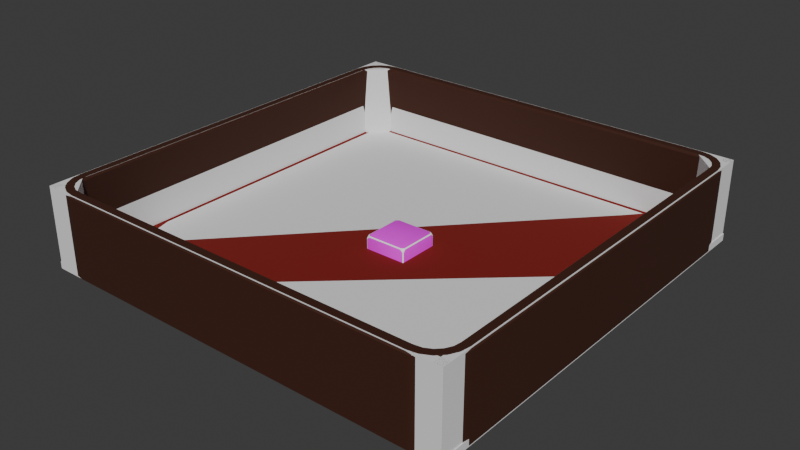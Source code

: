 # Source: Models.blend  (saved by Blender 5.0.118; exported with 4.5.12 LTS)
import bpy
from mathutils import Matrix  # noqa: F401  (used for matrix-valued properties, if any)

bpy.ops.wm.read_factory_settings(use_empty=True)
scene = bpy.context.scene
scene.name = 'Scene'

# ---- collections
col_collection = bpy.data.collections.new('Collection'); scene.collection.children.link(col_collection)

# ---- images (referenced by path relative to the original .blend; pixels are not part of the script)
import os
ASSET_DIR = os.environ.get("B2B_ASSET_DIR", "")  # directory of the original .blend (textures are referenced by path, not embedded)
HERE = os.path.dirname(os.path.abspath(__file__))  # packed textures are extracted next to this script under _unpacked/

def load_image(name, relpath, width, height, colorspace="sRGB"):
    """Load a texture the original file referenced (path relative to the .blend, or extracted next to this script)."""
    p = next((c for c in (os.path.join(HERE, relpath), os.path.join(ASSET_DIR, relpath)) if relpath and os.path.exists(c)), "")
    if p:
        img = bpy.data.images.load(p, check_existing=True)
        img.name = name
    else:  # same state as the original file: an image datablock whose file is absent (Cycles renders it pink)
        img = bpy.data.images.new(name, width, height)
        img.source = "FILE"
        img.filepath = "//" + (relpath or name)
    img.colorspace_settings.name = colorspace
    return img
img_dice_png = load_image('Dice.png', 'Dice.png', 1024, 1024, 'sRGB')

# ---- materials (node trees are filled in below, after node groups)
mat_material = bpy.data.materials.new('Material')
mat_material_001 = bpy.data.materials.new('Material.001')
mat_material_002 = bpy.data.materials.new('Material.002')
mat_material_003 = bpy.data.materials.new('Material.003')

# ---- material node trees
mat_material.use_nodes = True; mat_material.node_tree.nodes.clear()
_N = mat_material.node_tree.nodes; _L = mat_material.node_tree.links
n0 = _N.new('ShaderNodeBsdfPrincipled'); n0.name = 'Principled BSDF'; n0.location = (-200, 100)
n0.inputs[0].default_value = (1.0, 1.0, 1.0, 1.0)
n0.inputs[2].default_value = 1.0
n1 = _N.new('ShaderNodeOutputMaterial'); n1.name = 'Material Output'; n1.location = (200, 100)
_L.new(n0.outputs[0], n1.inputs[0])
n1.is_active_output = True
mat_material_001.use_nodes = True; mat_material_001.node_tree.nodes.clear()
_N = mat_material_001.node_tree.nodes; _L = mat_material_001.node_tree.links
n0 = _N.new('ShaderNodeBsdfPrincipled'); n0.name = 'Principled BSDF'; n0.location = (-200, 100)
n0.inputs[2].default_value = 1.0
n1 = _N.new('ShaderNodeOutputMaterial'); n1.name = 'Material Output'; n1.location = (200, 100)
n2 = _N.new('ShaderNodeTexImage'); n2.name = 'Image Texture'; n2.location = (-496, 168)
n2.image = img_dice_png
n3 = _N.new('ShaderNodeMapping'); n3.name = 'Mapping'; n3.location = (-676, 128)
n4 = _N.new('ShaderNodeTexCoord'); n4.name = 'Texture Coordinate'; n4.location = (-856, 128)
_L.new(n0.outputs[0], n1.inputs[0])
_L.new(n2.outputs[0], n0.inputs[0])
_L.new(n3.outputs[0], n2.inputs[0])
_L.new(n4.outputs[2], n3.inputs[0])
n1.is_active_output = True
mat_material_002.use_nodes = True; mat_material_002.node_tree.nodes.clear()
_N = mat_material_002.node_tree.nodes; _L = mat_material_002.node_tree.links
n0 = _N.new('ShaderNodeBsdfPrincipled'); n0.name = 'Principled BSDF'; n0.location = (-200, 100)
n0.inputs[0].default_value = (0.04245, 0.007781, 0.0, 1.0)
n0.inputs[2].default_value = 0.8229
n1 = _N.new('ShaderNodeOutputMaterial'); n1.name = 'Material Output'; n1.location = (200, 100)
_L.new(n0.outputs[0], n1.inputs[0])
n1.is_active_output = True
mat_material_003.use_nodes = True; mat_material_003.node_tree.nodes.clear()
_N = mat_material_003.node_tree.nodes; _L = mat_material_003.node_tree.links
n0 = _N.new('ShaderNodeBsdfPrincipled'); n0.name = 'Principled BSDF'; n0.location = (-200, 100)
n0.inputs[0].default_value = (0.2025, 0.004013, 0.000282, 1.0)
n0.inputs[2].default_value = 1.0
n1 = _N.new('ShaderNodeOutputMaterial'); n1.name = 'Material Output'; n1.location = (200, 100)
_L.new(n0.outputs[0], n1.inputs[0])
n1.is_active_output = True

# ---- world
world_world = bpy.data.worlds.new('World'); scene.world = world_world
world_world.use_nodes = True; world_world.node_tree.nodes.clear()
_N = world_world.node_tree.nodes; _L = world_world.node_tree.links
n0 = _N.new('ShaderNodeOutputWorld'); n0.name = 'World Output'; n0.location = (300, 300)
n1 = _N.new('ShaderNodeBackground'); n1.name = 'Background'; n1.location = (10, 300)
n1.inputs[0].default_value = (0.05088, 0.05088, 0.05088, 1.0)
_L.new(n1.outputs[0], n0.inputs[0])
n0.is_active_output = True
world_world.color = (0.05088, 0.05088, 0.05088)
world_world.sun_shadow_jitter_overblur = 0.0

# ---- meshes
me_cube = bpy.data.meshes.new('Cube')
me_cube.from_pydata([(-0.8465, -0.9568, -1.0), (-0.8465, -1.0, -0.9568), (-0.9351, -0.9647, -0.9647), (-0.8465, -0.9873, -0.9873), (-0.8744, -0.984, -0.984), (-0.8935, -0.9897, -0.9634), (-0.8935, -0.9634, -0.9897), (-0.9568, -1.0, -0.8465), (-1.0, -0.9568, -0.8465), (-0.9647, -0.9647, -0.9351), (-0.9873, -0.9873, -0.8465), (-0.984, -0.984, -0.8744), (-0.9897, -0.9634, -0.8935), (-0.9634, -0.9897, -0.8935), (-0.9568, -0.8465, -1.0), (-0.9647, -0.9351, -0.9647), (-1.0, -0.8465, -0.9568), (-0.9634, -0.8935, -0.9897), (-0.984, -0.8744, -0.984), (-0.9897, -0.8935, -0.9634), (-0.9873, -0.8465, -0.9873), (-0.8465, -1.0, 0.9568), (-0.8465, -0.9568, 1.0), (-0.9351, -0.9647, 0.9647), (-0.8465, -0.9873, 0.9873), (-0.8744, -0.984, 0.984), (-0.8935, -0.9634, 0.9897), (-0.8935, -0.9897, 0.9634), (-0.9568, -0.8465, 1.0), (-1.0, -0.8465, 0.9568), (-0.9647, -0.9351, 0.9647), (-0.9873, -0.8465, 0.9873), (-0.984, -0.8744, 0.984), (-0.9897, -0.8935, 0.9634), (-0.9634, -0.8935, 0.9897), (-0.9568, -1.0, 0.8465), (-0.9647, -0.9647, 0.9351), (-1.0, -0.9568, 0.8465), (-0.9634, -0.9897, 0.8935), (-0.984, -0.984, 0.8744), (-0.9897, -0.9634, 0.8935), (-0.9873, -0.9873, 0.8465), (-0.9568, 0.8465, -1.0), (-1.0, 0.8465, -0.9568), (-0.9647, 0.9351, -0.9647), (-0.9873, 0.8465, -0.9873), (-0.984, 0.8744, -0.984), (-0.9897, 0.8935, -0.9634), (-0.9634, 0.8935, -0.9897), (-1.0, 0.9568, -0.8465), (-0.9568, 1.0, -0.8465), (-0.9647, 0.9647, -0.9351), (-0.9873, 0.9873, -0.8465), (-0.984, 0.984, -0.8744), (-0.9634, 0.9897, -0.8935), (-0.9897, 0.9634, -0.8935), (-0.8465, 0.9568, -1.0), (-0.9351, 0.9647, -0.9647), (-0.8465, 1.0, -0.9568), (-0.8935, 0.9634, -0.9897), (-0.8744, 0.984, -0.984), (-0.8935, 0.9897, -0.9634), (-0.8465, 0.9873, -0.9873), (-0.8465, 0.9568, 1.0), (-0.8465, 1.0, 0.9568), (-0.9351, 0.9647, 0.9647), (-0.8465, 0.9873, 0.9873), (-0.8744, 0.984, 0.984), (-0.8935, 0.9897, 0.9634), (-0.8935, 0.9634, 0.9897), (-0.9568, 1.0, 0.8465), (-1.0, 0.9568, 0.8465), (-0.9647, 0.9647, 0.9351), (-0.9873, 0.9873, 0.8465), (-0.984, 0.984, 0.8744), (-0.9897, 0.9634, 0.8935), (-0.9634, 0.9897, 0.8935), (-0.9568, 0.8465, 1.0), (-0.9647, 0.9351, 0.9647), (-1.0, 0.8465, 0.9568), (-0.9634, 0.8935, 0.9897), (-0.984, 0.8744, 0.984), (-0.9897, 0.8935, 0.9634), (-0.9873, 0.8465, 0.9873), (0.9568, -0.8465, -1.0), (1.0, -0.8465, -0.9568), (0.9647, -0.9351, -0.9647), (0.9873, -0.8465, -0.9873), (0.984, -0.8744, -0.984), (0.9897, -0.8935, -0.9634), (0.9634, -0.8935, -0.9897), (1.0, -0.9568, -0.8465), (0.9568, -1.0, -0.8465), (0.9647, -0.9647, -0.9351), (0.9873, -0.9873, -0.8465), (0.984, -0.984, -0.8744), (0.9634, -0.9897, -0.8935), (0.9897, -0.9634, -0.8935), (0.8465, -0.9568, -1.0), (0.9351, -0.9647, -0.9647), (0.8465, -1.0, -0.9568), (0.8935, -0.9634, -0.9897), (0.8744, -0.984, -0.984), (0.8935, -0.9897, -0.9634), (0.8465, -0.9873, -0.9873), (0.8465, -0.9568, 1.0), (0.8465, -1.0, 0.9568), (0.9351, -0.9647, 0.9647), (0.8465, -0.9873, 0.9873), (0.8744, -0.984, 0.984), (0.8935, -0.9897, 0.9634), (0.8935, -0.9634, 0.9897), (0.9568, -1.0, 0.8465), (1.0, -0.9568, 0.8465), (0.9647, -0.9647, 0.9351), (0.9873, -0.9873, 0.8465), (0.984, -0.984, 0.8744), (0.9897, -0.9634, 0.8935), (0.9634, -0.9897, 0.8935), (0.9568, -0.8465, 1.0), (0.9647, -0.9351, 0.9647), (1.0, -0.8465, 0.9568), (0.9634, -0.8935, 0.9897), (0.984, -0.8744, 0.984), (0.9897, -0.8935, 0.9634), (0.9873, -0.8465, 0.9873), (0.8465, 0.9568, -1.0), (0.8465, 1.0, -0.9568), (0.9351, 0.9647, -0.9647), (0.8465, 0.9873, -0.9873), (0.8744, 0.984, -0.984), (0.8935, 0.9897, -0.9634), (0.8935, 0.9634, -0.9897), (0.9568, 1.0, -0.8465), (1.0, 0.9568, -0.8465), (0.9647, 0.9647, -0.9351), (0.9873, 0.9873, -0.8465), (0.984, 0.984, -0.8744), (0.9897, 0.9634, -0.8935), (0.9634, 0.9897, -0.8935), (0.9568, 0.8465, -1.0), (0.9647, 0.9351, -0.9647), (1.0, 0.8465, -0.9568), (0.9634, 0.8935, -0.9897), (0.984, 0.8744, -0.984), (0.9897, 0.8935, -0.9634), (0.9873, 0.8465, -0.9873), (0.9568, 0.8465, 1.0), (1.0, 0.8465, 0.9568), (0.9647, 0.9351, 0.9647), (0.9873, 0.8465, 0.9873), (0.984, 0.8744, 0.984), (0.9897, 0.8935, 0.9634), (0.9634, 0.8935, 0.9897), (1.0, 0.9568, 0.8465), (0.9568, 1.0, 0.8465), (0.9647, 0.9647, 0.9351), (0.9873, 0.9873, 0.8465), (0.984, 0.984, 0.8744), (0.9634, 0.9897, 0.8935), (0.9897, 0.9634, 0.8935), (0.8465, 0.9568, 1.0), (0.9351, 0.9647, 0.9647), (0.8465, 1.0, 0.9568), (0.8935, 0.9634, 0.9897), (0.8744, 0.984, 0.984), (0.8935, 0.9897, 0.9634), (0.8465, 0.9873, 0.9873)], [], [(0, 3, 4, 6), (1, 5, 4, 3), (2, 6, 4, 5), (7, 10, 11, 13), (8, 12, 11, 10), (9, 13, 11, 12), (14, 17, 18, 20), (15, 19, 18, 17), (16, 20, 18, 19), (21, 24, 25, 27), (22, 26, 25, 24), (23, 27, 25, 26), (28, 31, 32, 34), (29, 33, 32, 31), (30, 34, 32, 33), (35, 38, 39, 41), (36, 40, 39, 38), (37, 41, 39, 40), (42, 45, 46, 48), (43, 47, 46, 45), (44, 48, 46, 47), (49, 52, 53, 55), (50, 54, 53, 52), (51, 55, 53, 54), (56, 59, 60, 62), (57, 61, 60, 59), (58, 62, 60, 61), (63, 66, 67, 69), (64, 68, 67, 66), (65, 69, 67, 68), (70, 73, 74, 76), (71, 75, 74, 73), (72, 76, 74, 75), (77, 80, 81, 83), (78, 82, 81, 80), (79, 83, 81, 82), (84, 87, 88, 90), (85, 89, 88, 87), (86, 90, 88, 89), (91, 94, 95, 97), (92, 96, 95, 94), (93, 97, 95, 96), (98, 101, 102, 104), (99, 103, 102, 101), (100, 104, 102, 103), (105, 108, 109, 111), (106, 110, 109, 108), (107, 111, 109, 110), (112, 115, 116, 118), (113, 117, 116, 115), (114, 118, 116, 117), (119, 122, 123, 125), (120, 124, 123, 122), (121, 125, 123, 124), (126, 129, 130, 132), (127, 131, 130, 129), (128, 132, 130, 131), (133, 136, 137, 139), (134, 138, 137, 136), (135, 139, 137, 138), (140, 143, 144, 146), (141, 145, 144, 143), (142, 146, 144, 145), (147, 150, 151, 153), (148, 152, 151, 150), (149, 153, 151, 152), (154, 157, 158, 160), (155, 159, 158, 157), (156, 160, 158, 159), (161, 164, 165, 167), (162, 166, 165, 164), (163, 167, 165, 166), (14, 0, 6, 17), (17, 6, 2, 15), (1, 7, 13, 5), (5, 13, 9, 2), (8, 16, 19, 12), (12, 19, 15, 9), (35, 21, 27, 38), (38, 27, 23, 36), (22, 28, 34, 26), (26, 34, 30, 23), (29, 37, 40, 33), (33, 40, 36, 30), (56, 42, 48, 59), (59, 48, 44, 57), (43, 49, 55, 47), (47, 55, 51, 44), (50, 58, 61, 54), (54, 61, 57, 51), (77, 63, 69, 80), (80, 69, 65, 78), (64, 70, 76, 68), (68, 76, 72, 65), (71, 79, 82, 75), (75, 82, 78, 72), (98, 84, 90, 101), (101, 90, 86, 99), (85, 91, 97, 89), (89, 97, 93, 86), (92, 100, 103, 96), (96, 103, 99, 93), (119, 105, 111, 122), (122, 111, 107, 120), (106, 112, 118, 110), (110, 118, 114, 107), (113, 121, 124, 117), (117, 124, 120, 114), (140, 126, 132, 143), (143, 132, 128, 141), (127, 133, 139, 131), (131, 139, 135, 128), (134, 142, 145, 138), (138, 145, 141, 135), (161, 147, 153, 164), (164, 153, 149, 162), (148, 154, 160, 152), (152, 160, 156, 149), (155, 163, 166, 159), (159, 166, 162, 156), (16, 43, 45, 20), (20, 45, 42, 14), (58, 127, 129, 62), (62, 129, 126, 56), (142, 85, 87, 146), (146, 87, 84, 140), (100, 1, 3, 104), (104, 3, 0, 98), (7, 35, 41, 10), (10, 41, 37, 8), (28, 77, 83, 31), (31, 83, 79, 29), (70, 50, 52, 73), (73, 52, 49, 71), (91, 113, 115, 94), (94, 115, 112, 92), (105, 22, 24, 108), (108, 24, 21, 106), (121, 148, 150, 125), (125, 150, 147, 119), (163, 64, 66, 167), (167, 66, 63, 161), (154, 134, 136, 157), (157, 136, 133, 155), (42, 56, 126, 140, 84, 98, 0, 14), (2, 9, 15), (100, 92, 112, 106, 21, 35, 7, 1), (16, 8, 37, 29, 79, 71, 49, 43), (23, 30, 36), (147, 161, 63, 77, 28, 22, 105, 119), (44, 51, 57), (58, 50, 70, 64, 163, 155, 133, 127), (65, 72, 78), (86, 93, 99), (142, 134, 154, 148, 121, 113, 91, 85), (107, 114, 120), (128, 135, 141), (149, 156, 162)])
me_cube.polygons.foreach_set('use_smooth', [True] * 158)
me_cube.polygons.foreach_set('material_index', [0, 0, 0, 0, 0, 0, 0, 0, 0, 0, 0, 0, 0, 0, 0, 0, 0, 0, 0, 0, 0, 0, 0, 0, 0, 0, 0, 0, 0, 0, 0, 0, 0, 0, 0, 0, 0, 0, 0, 0, 0, 0, 0, 0, 0, 0, 0, 0, 0, 0, 0, 0, 0, 0, 0, 0, 0, 0, 0, 0, 0, 0, 0, 0, 0, 0, 0, 0, 0, 0, 0, 0, 0, 0, 0, 0, 0, 0, 0, 0, 0, 0, 0, 0, 0, 0, 0, 0, 0, 0, 0, 0, 0, 0, 0, 0, 0, 0, 0, 0, 0, 0, 0, 0, 0, 0, 0, 0, 0, 0, 0, 0, 0, 0, 0, 0, 0, 0, 0, 0, 0, 0, 0, 0, 0, 0, 0, 0, 0, 0, 0, 0, 0, 0, 0, 0, 0, 0, 0, 0, 0, 0, 0, 0, 1, 0, 1, 1, 0, 1, 0, 1, 0, 0, 1, 0, 0, 0])
_uv = me_cube.uv_layers.new(name='UVMap')
_uv.uv.foreach_set('vector', [0.2624, 0.2823, 0.2624, 0.2823, 0.2624, 0.2823, 0.2624, 0.2823, 0.2624, 0.2823, 0.2624, 0.2823, 0.2624, 0.2823, 0.2624, 0.2823, 0.2624, 0.2823, 0.2624, 0.2823, 0.2624, 0.2823, 0.2624, 0.2823, 0.2624, 0.2823, 0.2624, 0.2823, 0.2624, 0.2823, 0.2624, 0.2823, 0.2624, 0.2823, 0.2624, 0.2823, 0.2624, 0.2823, 0.2624, 0.2823, 0.2624, 0.2823, 0.2624, 0.2823, 0.2624, 0.2823, 0.2624, 0.2823, 0.2624, 0.2823, 0.2624, 0.2823, 0.2624, 0.2823, 0.2624, 0.2823, 0.2624, 0.2823, 0.2624, 0.2823, 0.2624, 0.2823, 0.2624, 0.2823, 0.2624, 0.2823, 0.2624, 0.2823, 0.2624, 0.2823, 0.2624, 0.2823, 0.2624, 0.2823, 0.2624, 0.2823, 0.2624, 0.2823, 0.2624, 0.2823, 0.2624, 0.2823, 0.2624, 0.2823, 0.2624, 0.2823, 0.2624, 0.2823, 0.2624, 0.2823, 0.2624, 0.2823, 0.2624, 0.2823, 0.2624, 0.2823, 0.2624, 0.2823, 0.2624, 0.2823, 0.2624, 0.2823, 0.2624, 0.2823, 0.2624, 0.2823, 0.2624, 0.2823, 0.2624, 0.2823, 0.2624, 0.2823, 0.2624, 0.2823, 0.2624, 0.2823, 0.2624, 0.2823, 0.2624, 0.2823, 0.2624, 0.2823, 0.2624, 0.2823, 0.2624, 0.2823, 0.2624, 0.2823, 0.2624, 0.2823, 0.2624, 0.2823, 0.2624, 0.2823, 0.2624, 0.2823, 0.2624, 0.2823, 0.2624, 0.2823, 0.2624, 0.2823, 0.2624, 0.2823, 0.2624, 0.2823, 0.2624, 0.2823, 0.2624, 0.2823, 0.2624, 0.2823, 0.2624, 0.2823, 0.2624, 0.2823, 0.2624, 0.2823, 0.2624, 0.2823, 0.2624, 0.2823, 0.2624, 0.2823, 0.2624, 0.2823, 0.2624, 0.2823, 0.2624, 0.2823, 0.2624, 0.2823, 0.2624, 0.2823, 0.2624, 0.2823, 0.2624, 0.2823, 0.2624, 0.2823, 0.2624, 0.2823, 0.2624, 0.2823, 0.2624, 0.2823, 0.2624, 0.2823, 0.2624, 0.2823, 0.2624, 0.2823, 0.2624, 0.2823, 0.2624, 0.2823, 0.2624, 0.2823, 0.2624, 0.2823, 0.2624, 0.2823, 0.2624, 0.2823, 0.2624, 0.2823, 0.2624, 0.2823, 0.2624, 0.2823, 0.2624, 0.2823, 0.2624, 0.2823, 0.2624, 0.2823, 0.2624, 0.2823, 0.2624, 0.2823, 0.2624, 0.2823, 0.2624, 0.2823, 0.2624, 0.2823, 0.2624, 0.2823, 0.2624, 0.2823, 0.2624, 0.2823, 0.2624, 0.2823, 0.2624, 0.2823, 0.2624, 0.2823, 0.2624, 0.2823, 0.2624, 0.2823, 0.2624, 0.2823, 0.2624, 0.2823, 0.2624, 0.2823, 0.2624, 0.2823, 0.2624, 0.2823, 0.2624, 0.2823, 0.2624, 0.2823, 0.2624, 0.2823, 0.2624, 0.2823, 0.2624, 0.2823, 0.2624, 0.2823, 0.2624, 0.2823, 0.2624, 0.2823, 0.2624, 0.2823, 0.2624, 0.2823, 0.2624, 0.2823, 0.2624, 0.2823, 0.2624, 0.2823, 0.2624, 0.2823, 0.2624, 0.2823, 0.2624, 0.2823, 0.2624, 0.2823, 0.2624, 0.2823, 0.2624, 0.2823, 0.2624, 0.2823, 0.2624, 0.2823, 0.2624, 0.2823, 0.2624, 0.2823, 0.2624, 0.2823, 0.2624, 0.2823, 0.2624, 0.2823, 0.2624, 0.2823, 0.2624, 0.2823, 0.2624, 0.2823, 0.2624, 0.2823, 0.2624, 0.2823, 0.2624, 0.2823, 0.2624, 0.2823, 0.2624, 0.2823, 0.2624, 0.2823, 0.2624, 0.2823, 0.2624, 0.2823, 0.2624, 0.2823, 0.2624, 0.2823, 0.2624, 0.2823, 0.2624, 0.2823, 0.2624, 0.2823, 0.2624, 0.2823, 0.2624, 0.2823, 0.2624, 0.2823, 0.2624, 0.2823, 0.2624, 0.2823, 0.2624, 0.2823, 0.2624, 0.2823, 0.2624, 0.2823, 0.2624, 0.2823, 0.2624, 0.2823, 0.2624, 0.2823, 0.2624, 0.2823, 0.2624, 0.2823, 0.2624, 0.2823, 0.2624, 0.2823, 0.2624, 0.2823, 0.2624, 0.2823, 0.2624, 0.2823, 0.2624, 0.2823, 0.2624, 0.2823, 0.2624, 0.2823, 0.2624, 0.2823, 0.2624, 0.2823, 0.2624, 0.2823, 0.2624, 0.2823, 0.2624, 0.2823, 0.2624, 0.2823, 0.2624, 0.2823, 0.2624, 0.2823, 0.2624, 0.2823, 0.2624, 0.2823, 0.2624, 0.2823, 0.2624, 0.2823, 0.2624, 0.2823, 0.2624, 0.2823, 0.2624, 0.2823, 0.2624, 0.2823, 0.2624, 0.2823, 0.2624, 0.2823, 0.2624, 0.2823, 0.2624, 0.2823, 0.2624, 0.2823, 0.2624, 0.2823, 0.2624, 0.2823, 0.2624, 0.2823, 0.2624, 0.2823, 0.2624, 0.2823, 0.2624, 0.2823, 0.2624, 0.2823, 0.2624, 0.2823, 0.2624, 0.2823, 0.2624, 0.2823, 0.2624, 0.2823, 0.2624, 0.2823, 0.2624, 0.2823, 0.2624, 0.2823, 0.2624, 0.2823, 0.2624, 0.2823, 0.2624, 0.2823, 0.2624, 0.2823, 0.2624, 0.2823, 0.2624, 0.2823, 0.2624, 0.2823, 0.2624, 0.2823, 0.2624, 0.2823, 0.2624, 0.2823, 0.2624, 0.2823, 0.2624, 0.2823, 0.2624, 0.2823, 0.2624, 0.2823, 0.2624, 0.2823, 0.2624, 0.2823, 0.2624, 0.2823, 0.2624, 0.2823, 0.2624, 0.2823, 0.2624, 0.2823, 0.2624, 0.2823, 0.2624, 0.2823, 0.2624, 0.2823, 0.2624, 0.2823, 0.2624, 0.2823, 0.2624, 0.2823, 0.2624, 0.2823, 0.2624, 0.2823, 0.2624, 0.2823, 0.2624, 0.2823, 0.2624, 0.2823, 0.2624, 0.2823, 0.2624, 0.2823, 0.2624, 0.2823, 0.2624, 0.2823, 0.2624, 0.2823, 0.2624, 0.2823, 0.2624, 0.2823, 0.2624, 0.2823, 0.2624, 0.2823, 0.2624, 0.2823, 0.2624, 0.2823, 0.2624, 0.2823, 0.2624, 0.2823, 0.2624, 0.2823, 0.2624, 0.2823, 0.2624, 0.2823, 0.2624, 0.2823, 0.2624, 0.2823, 0.2624, 0.2823, 0.2624, 0.2823, 0.2624, 0.2823, 0.2624, 0.2823, 0.2624, 0.2823, 0.2624, 0.2823, 0.2624, 0.2823, 0.2624, 0.2823, 0.2624, 0.2823, 0.2624, 0.2823, 0.2624, 0.2823, 0.2624, 0.2823, 0.2624, 0.2823, 0.2624, 0.2823, 0.2624, 0.2823, 0.2624, 0.2823, 0.2624, 0.2823, 0.2624, 0.2823, 0.2624, 0.2823, 0.2624, 0.2823, 0.2624, 0.2823, 0.2624, 0.2823, 0.2624, 0.2823, 0.2624, 0.2823, 0.2624, 0.2823, 0.2624, 0.2823, 0.2624, 0.2823, 0.2624, 0.2823, 0.2624, 0.2823, 0.2624, 0.2823, 0.2624, 0.2823, 0.2624, 0.2823, 0.2624, 0.2823, 0.2624, 0.2823, 0.2624, 0.2823, 0.2624, 0.2823, 0.2624, 0.2823, 0.2624, 0.2823, 0.2624, 0.2823, 0.2624, 0.2823, 0.2624, 0.2823, 0.2624, 0.2823, 0.2624, 0.2823, 0.2624, 0.2823, 0.2624, 0.2823, 0.2624, 0.2823, 0.2624, 0.2823, 0.2624, 0.2823, 0.2624, 0.2823, 0.2624, 0.2823, 0.2624, 0.2823, 0.2624, 0.2823, 0.2624, 0.2823, 0.2624, 0.2823, 0.2624, 0.2823, 0.2624, 0.2823, 0.2624, 0.2823, 0.2624, 0.2823, 0.2624, 0.2823, 0.2624, 0.2823, 0.2624, 0.2823, 0.2624, 0.2823, 0.2624, 0.2823, 0.2624, 0.2823, 0.2624, 0.2823, 0.2624, 0.2823, 0.2624, 0.2823, 0.2624, 0.2823, 0.2624, 0.2823, 0.2624, 0.2823, 0.2624, 0.2823, 0.2624, 0.2823, 0.2624, 0.2823, 0.2624, 0.2823, 0.2624, 0.2823, 0.2624, 0.2823, 0.2624, 0.2823, 0.2624, 0.2823, 0.2624, 0.2823, 0.2624, 0.2823, 0.2624, 0.2823, 0.2624, 0.2823, 0.2624, 0.2823, 0.2624, 0.2823, 0.2624, 0.2823, 0.2624, 0.2823, 0.2624, 0.2823, 0.2624, 0.2823, 0.2624, 0.2823, 0.2624, 0.2823, 0.2624, 0.2823, 0.2624, 0.2823, 0.2624, 0.2823, 0.2624, 0.2823, 0.2624, 0.2823, 0.2624, 0.2823, 0.2624, 0.2823, 0.2624, 0.2823, 0.2624, 0.2823, 0.2624, 0.2823, 0.2624, 0.2823, 0.2624, 0.2823, 0.2624, 0.2823, 0.2624, 0.2823, 0.2624, 0.2823, 0.2624, 0.2823, 0.2624, 0.2823, 0.2624, 0.2823, 0.2624, 0.2823, 0.2624, 0.2823, 0.2624, 0.2823, 0.2624, 0.2823, 0.2624, 0.2823, 0.2624, 0.2823, 0.2624, 0.2823, 0.2624, 0.2823, 0.2624, 0.2823, 0.2624, 0.2823, 0.2624, 0.2823, 0.2624, 0.2823, 0.2624, 0.2823, 0.2624, 0.2823, 0.2624, 0.2823, 0.2624, 0.2823, 0.2624, 0.2823, 0.2624, 0.2823, 0.2624, 0.2823, 0.2624, 0.2823, 0.2624, 0.2823, 0.2624, 0.2823, 0.2624, 0.2823, 0.2624, 0.2823, 0.2624, 0.2823, 0.2624, 0.2823, 0.2624, 0.2823, 0.2624, 0.2823, 0.2624, 0.2823, 0.2624, 0.2823, 0.2624, 0.2823, 0.2624, 0.2823, 0.2624, 0.2823, 0.2624, 0.2823, 0.2624, 0.2823, 0.2624, 0.2823, 0.2624, 0.2823, 0.2624, 0.2823, 0.2624, 0.2823, 0.2624, 0.2823, 0.2624, 0.2823, 0.2624, 0.2823, 0.2624, 0.2823, 0.2624, 0.2823, 0.2624, 0.2823, 0.2624, 0.2823, 0.2624, 0.2823, 0.2624, 0.2823, 0.2624, 0.2823, 0.2624, 0.2823, 0.2624, 0.2823, 0.2624, 0.2823, 0.2624, 0.2823, 0.2624, 0.2823, 0.2624, 0.2823, 0.2624, 0.2823, 0.2624, 0.2823, 0.2624, 0.2823, 0.2624, 0.2823, 0.2624, 0.2823, 0.2624, 0.2823, 0.2624, 0.2823, 0.2624, 0.2823, 0.2624, 0.2823, 0.2624, 0.2823, 0.2624, 0.2823, 0.2624, 0.2823, 0.2624, 0.2823, 0.2624, 0.2823, 0.2624, 0.2823, 0.2624, 0.2823, 0.2624, 0.2823, 0.2624, 0.2823, 0.2624, 0.2823, 0.2624, 0.2823, 0.2624, 0.2823, 0.2624, 0.2823, 0.2624, 0.2823, 0.2624, 0.2823, 0.2624, 0.2823, 0.2624, 0.2823, 0.2624, 0.2823, 0.2624, 0.2823, 0.2624, 0.2823, 0.2624, 0.2823, 0.2624, 0.2823, 0.2624, 0.2823, 0.2624, 0.2823, 0.2624, 0.2823, 0.2624, 0.2823, 0.2624, 0.2823, 0.2624, 0.2823, 0.2624, 0.2823, 0.2624, 0.2823, 0.2624, 0.2823, 0.2624, 0.2823, 0.2624, 0.2823, 0.2624, 0.2823, 0.2624, 0.2823, 0.2624, 0.2823, 0.2624, 0.2823, 0.2624, 0.2823, 0.2624, 0.2823, 0.2624, 0.2823, 0.2624, 0.2823, 0.2624, 0.2823, 0.2624, 0.2823, 0.2624, 0.2823, 0.2624, 0.2823, 0.2624, 0.2823, 0.2624, 0.2823, 0.2624, 0.2823, 0.2624, 0.2823, 0.2624, 0.2823, 0.2624, 0.2823, 0.2624, 0.2823, 0.2624, 0.2823, 0.2624, 0.2823, 0.2624, 0.2823, 0.2624, 0.2823, 0.2624, 0.2823, 0.2624, 0.2823, 0.2624, 0.2823, 0.2624, 0.2823, 0.2624, 0.2823, 0.2624, 0.2823, 0.2624, 0.2823, 0.2624, 0.2823, 0.2624, 0.2823, 0.2624, 0.2823, 0.2624, 0.2823, 0.2624, 0.2823, 0.2624, 0.2823, 0.2624, 0.2823, 0.2624, 0.2823, 0.2624, 0.2823, 0.2624, 0.2823, 0.2624, 0.2823, 0.2624, 0.2823, 0.2624, 0.2823, 0.2624, 0.2823, 0.2624, 0.2823, 0.2624, 0.2823, 0.2624, 0.2823, 0.2624, 0.2823, 0.2624, 0.2823, 0.2624, 0.2823, 0.2624, 0.2823, 0.2624, 0.2823, 0.2624, 0.2823, 0.2624, 0.2823, 0.2624, 0.2823, 0.2624, 0.2823, 0.2624, 0.2823, 0.2624, 0.2823, 0.2624, 0.2823, 0.2624, 0.2823, 0.2624, 0.2823, 0.2624, 0.2823, 0.2624, 0.2823, 0.2624, 0.2823, 0.2624, 0.2823, 0.2624, 0.2823, 0.2624, 0.2823, 0.2624, 0.2823, 0.2624, 0.2823, 0.2624, 0.2823, 0.2624, 0.2823, 0.2624, 0.2823, 0.2624, 0.2823, 0.2624, 0.2823, 0.2624, 0.2823, 0.2624, 0.2823, 0.2624, 0.2823, 0.2624, 0.2823, 0.2624, 0.2823, 0.2624, 0.2823, 0.2624, 0.2823, 0.2624, 0.2823, 0.2624, 0.2823, 0.2624, 0.2823, 0.2624, 0.2823, 0.2624, 0.2823, 0.2624, 0.2823, 0.2624, 0.2823, 0.2624, 0.2823, 0.2624, 0.2823, 0.2624, 0.2823, 0.2624, 0.2823, 0.2624, 0.2823, 0.2624, 0.2823, 0.2624, 0.2823, 0.2624, 0.2823, 0.2624, 0.2823, 0.2624, 0.2823, 0.7523, 0.6341, 0.7391, 0.6175, 0.7391, 0.3618, 0.7523, 0.3451, 0.9559, 0.3451, 0.9692, 0.3618, 0.9692, 0.6175, 0.9559, 0.6341, 0.2624, 0.2823, 0.2624, 0.2823, 0.2624, 0.2823, 0.2471, 0.3473, 0.2603, 0.3639, 0.2603, 0.6196, 0.2471, 0.6362, 0.04347, 0.6362, 0.03021, 0.6196, 0.03021, 0.3639, 0.04347, 0.3473, 0.4959, 0.915, 0.4827, 0.9317, 0.2791, 0.9317, 0.2658, 0.915, 0.2658, 0.6593, 0.2791, 0.6427, 0.4827, 0.6427, 0.4959, 0.6593, 0.2624, 0.2823, 0.2624, 0.2823, 0.2624, 0.2823, 0.4947, 0.6167, 0.4814, 0.6334, 0.2778, 0.6334, 0.2645, 0.6167, 0.2645, 0.3611, 0.2778, 0.3444, 0.4814, 0.3444, 0.4947, 0.3611, 0.2624, 0.2823, 0.2624, 0.2823, 0.2624, 0.2823, 0.2793, 0.3384, 0.266, 0.3218, 0.266, 0.06611, 0.2793, 0.04947, 0.4829, 0.04947, 0.4961, 0.06611, 0.4961, 0.3218, 0.4829, 0.3384, 0.2624, 0.2823, 0.2624, 0.2823, 0.2624, 0.2823, 0.2624, 0.2823, 0.2624, 0.2823, 0.2624, 0.2823, 0.7316, 0.6195, 0.7184, 0.6361, 0.5148, 0.6361, 0.5015, 0.6195, 0.5015, 0.3638, 0.5148, 0.3472, 0.7184, 0.3472, 0.7316, 0.3638, 0.2624, 0.2823, 0.2624, 0.2823, 0.2624, 0.2823, 0.2624, 0.2823, 0.2624, 0.2823, 0.2624, 0.2823, 0.2624, 0.2823, 0.2624, 0.2823, 0.2624, 0.2823])
me_cube.materials.append(mat_material)
me_cube.materials.append(mat_material_001)
me_cube.update()
me_plane_001 = bpy.data.meshes.new('Plane.001')
me_plane_001.from_pydata([(-8.49, -9.9, 0.0), (-8.497, -10.0, 0.1), (-9.9, -8.49, 0.0), (-10.0, -8.497, 0.1), (-8.93, -9.83, 0.0), (-8.962, -9.926, 0.1), (-9.321, -9.631, 0.0), (-9.381, -9.713, 0.1), (-9.631, -9.321, 0.0), (-9.713, -9.381, 0.1), (-9.83, -8.93, 0.0), (-9.926, -8.962, 0.1), (9.9, -8.49, 0.0), (10.0, -8.497, 0.1), (8.49, -9.9, 0.0), (8.497, -10.0, 0.1), (9.83, -8.93, 0.0), (9.926, -8.962, 0.1), (9.631, -9.321, 0.0), (9.713, -9.381, 0.1), (9.321, -9.631, 0.0), (9.381, -9.713, 0.1), (8.93, -9.83, 0.0), (8.962, -9.926, 0.1), (-9.9, 8.49, 0.0), (-10.0, 8.497, 0.1), (-8.49, 9.9, 0.0), (-8.497, 10.0, 0.1), (-9.83, 8.93, 0.0), (-9.926, 8.962, 0.1), (-9.631, 9.321, 0.0), (-9.713, 9.381, 0.1), (-9.321, 9.631, 0.0), (-9.381, 9.713, 0.1), (-8.93, 9.83, 0.0), (-8.962, 9.926, 0.1), (8.49, 9.9, 0.0), (8.497, 10.0, 0.1), (9.9, 8.49, 0.0), (10.0, 8.497, 0.1), (8.93, 9.83, 0.0), (8.962, 9.926, 0.1), (9.321, 9.631, 0.0), (9.381, 9.713, 0.1), (9.631, 9.321, 0.0), (9.713, 9.381, 0.1), (9.83, 8.93, 0.0), (9.926, 8.962, 0.1), (-8.49, 9.9, 3.851), (-8.497, 10.0, 3.751), (-10.0, 8.497, 3.751), (-9.9, 8.49, 3.851), (-8.962, 9.926, 3.751), (-8.93, 9.83, 3.851), (-9.381, 9.713, 3.751), (-9.321, 9.631, 3.851), (-9.713, 9.381, 3.751), (-9.631, 9.321, 3.851), (-9.926, 8.962, 3.751), (-9.83, 8.93, 3.851), (-9.9, -8.49, 3.851), (-10.0, -8.497, 3.751), (-8.497, -10.0, 3.751), (-8.49, -9.9, 3.851), (-9.83, -8.93, 3.851), (-9.926, -8.962, 3.751), (-9.631, -9.321, 3.851), (-9.713, -9.381, 3.751), (-9.321, -9.631, 3.851), (-9.381, -9.713, 3.751), (-8.93, -9.83, 3.851), (-8.962, -9.926, 3.751), (8.49, -9.9, 3.851), (8.497, -10.0, 3.751), (10.0, -8.497, 3.751), (9.9, -8.49, 3.851), (8.962, -9.926, 3.751), (8.93, -9.83, 3.851), (9.381, -9.713, 3.751), (9.321, -9.631, 3.851), (9.713, -9.381, 3.751), (9.631, -9.321, 3.851), (9.926, -8.962, 3.751), (9.83, -8.93, 3.851), (9.9, 8.49, 3.851), (10.0, 8.497, 3.751), (8.497, 10.0, 3.751), (8.49, 9.9, 3.851), (9.83, 8.93, 3.851), (9.926, 8.962, 3.751), (9.631, 9.321, 3.851), (9.713, 9.381, 3.751), (9.321, 9.631, 3.851), (9.381, 9.713, 3.751), (8.93, 9.83, 3.851), (8.962, 9.926, 3.751), (-8.458, -9.504, 0.3787), (-8.466, -9.599, 0.4786), (-9.504, -8.458, 0.3785), (-9.599, -8.466, 0.4786), (-8.805, -9.445, 0.3778), (-8.835, -9.537, 0.4697), (-9.083, -9.303, 0.3698), (-9.14, -9.381, 0.4697), (-9.303, -9.083, 0.3698), (-9.381, -9.14, 0.4697), (-9.445, -8.805, 0.3778), (-9.537, -8.835, 0.4697), (9.504, -8.458, 0.3787), (9.599, -8.466, 0.4786), (8.458, -9.504, 0.3785), (8.466, -9.599, 0.4786), (9.445, -8.805, 0.3778), (9.537, -8.835, 0.4697), (9.303, -9.083, 0.3698), (9.381, -9.14, 0.4697), (9.083, -9.303, 0.3698), (9.14, -9.381, 0.4697), (8.805, -9.445, 0.3778), (8.835, -9.537, 0.4697), (-9.504, 8.458, 0.3787), (-9.599, 8.466, 0.4786), (-8.458, 9.504, 0.3785), (-8.466, 9.599, 0.4786), (-9.445, 8.805, 0.3778), (-9.537, 8.835, 0.4697), (-9.303, 9.083, 0.3698), (-9.381, 9.14, 0.4697), (-9.083, 9.303, 0.3698), (-9.14, 9.381, 0.4697), (-8.805, 9.445, 0.3778), (-8.835, 9.537, 0.4697), (8.458, 9.504, 0.3787), (8.466, 9.599, 0.4786), (9.504, 8.458, 0.3785), (9.599, 8.466, 0.4786), (8.805, 9.445, 0.3778), (8.835, 9.537, 0.4697), (9.083, 9.303, 0.3698), (9.14, 9.381, 0.4697), (9.303, 9.083, 0.3698), (9.381, 9.14, 0.4697), (9.445, 8.805, 0.3778), (9.537, 8.835, 0.4697), (-8.455, 9.457, 3.752), (-8.462, 9.552, 3.851), (-9.552, 8.462, 3.851), (-9.457, 8.455, 3.752), (-8.823, 9.501, 3.851), (-8.793, 9.408, 3.752), (-9.118, 9.351, 3.851), (-9.06, 9.272, 3.752), (-9.351, 9.118, 3.851), (-9.272, 9.06, 3.752), (-9.501, 8.823, 3.851), (-9.408, 8.793, 3.752), (-9.457, -8.455, 3.752), (-9.552, -8.462, 3.851), (-8.462, -9.552, 3.851), (-8.455, -9.457, 3.752), (-9.408, -8.793, 3.752), (-9.501, -8.823, 3.851), (-9.272, -9.06, 3.752), (-9.351, -9.118, 3.851), (-9.06, -9.272, 3.752), (-9.118, -9.351, 3.851), (-8.793, -9.408, 3.752), (-8.823, -9.501, 3.851), (8.455, -9.457, 3.752), (8.462, -9.552, 3.851), (9.552, -8.462, 3.851), (9.457, -8.455, 3.752), (8.823, -9.501, 3.851), (8.793, -9.408, 3.752), (9.118, -9.351, 3.851), (9.06, -9.272, 3.752), (9.351, -9.118, 3.851), (9.272, -9.06, 3.752), (9.501, -8.823, 3.851), (9.408, -8.793, 3.752), (9.457, 8.455, 3.752), (9.552, 8.462, 3.851), (8.462, 9.552, 3.851), (8.455, 9.457, 3.752), (9.408, 8.793, 3.752), (9.501, 8.823, 3.851), (9.272, 9.06, 3.752), (9.351, 9.118, 3.851), (9.06, 9.272, 3.752), (9.118, 9.351, 3.851), (8.793, 9.408, 3.752), (8.823, 9.501, 3.851)], [], [(40, 36, 37, 41), (87, 94, 95, 86), (42, 40, 41, 43), (94, 92, 93, 95), (44, 42, 43, 45), (92, 90, 91, 93), (46, 44, 45, 47), (90, 88, 89, 91), (38, 46, 47, 39), (88, 84, 85, 89), (77, 72, 73, 76), (14, 22, 23, 15), (79, 77, 76, 78), (22, 20, 21, 23), (81, 79, 78, 80), (20, 18, 19, 21), (83, 81, 80, 82), (18, 16, 17, 19), (75, 83, 82, 74), (16, 12, 13, 17), (4, 0, 1, 5), (63, 70, 71, 62), (6, 4, 5, 7), (70, 68, 69, 71), (8, 6, 7, 9), (68, 66, 67, 69), (10, 8, 9, 11), (66, 64, 65, 67), (2, 10, 11, 3), (64, 60, 61, 65), (53, 48, 49, 52), (26, 34, 35, 27), (55, 53, 52, 54), (34, 32, 33, 35), (57, 55, 54, 56), (32, 30, 31, 33), (59, 57, 56, 58), (30, 28, 29, 31), (51, 59, 58, 50), (28, 24, 25, 29), (24, 2, 3, 25), (60, 51, 50, 61), (15, 1, 0, 14), (27, 37, 36, 26), (39, 13, 12, 38), (72, 63, 62, 73), (84, 75, 74, 85), (48, 87, 86, 49), (137, 133, 132, 136), (183, 190, 191, 182), (139, 137, 136, 138), (190, 188, 189, 191), (141, 139, 138, 140), (188, 186, 187, 189), (143, 141, 140, 142), (186, 184, 185, 187), (135, 143, 142, 134), (184, 180, 181, 185), (173, 168, 169, 172), (111, 119, 118, 110), (175, 173, 172, 174), (119, 117, 116, 118), (177, 175, 174, 176), (117, 115, 114, 116), (179, 177, 176, 178), (115, 113, 112, 114), (171, 179, 178, 170), (113, 109, 108, 112), (101, 97, 96, 100), (159, 166, 167, 158), (103, 101, 100, 102), (166, 164, 165, 167), (105, 103, 102, 104), (164, 162, 163, 165), (107, 105, 104, 106), (162, 160, 161, 163), (99, 107, 106, 98), (160, 156, 157, 161), (149, 144, 145, 148), (123, 131, 130, 122), (151, 149, 148, 150), (131, 129, 128, 130), (153, 151, 150, 152), (129, 127, 126, 128), (155, 153, 152, 154), (127, 125, 124, 126), (147, 155, 154, 146), (125, 121, 120, 124), (121, 99, 98, 120), (156, 147, 146, 157), (110, 96, 97, 111), (122, 132, 133, 123), (134, 108, 109, 135), (168, 159, 158, 169), (180, 171, 170, 181), (144, 183, 182, 145), (0, 4, 6, 8, 10, 2, 24, 28, 30, 32, 34, 26, 36, 40, 42, 44, 46, 38, 12, 16, 18, 20, 22, 14), (1, 62, 71, 5), (1, 15, 73, 62), (11, 65, 61, 3), (25, 3, 61, 50), (5, 71, 69, 7), (7, 69, 67, 9), (9, 67, 65, 11), (82, 17, 13, 74), (13, 39, 85, 74), (73, 15, 23, 76), (80, 19, 17, 82), (78, 21, 19, 80), (76, 23, 21, 78), (58, 29, 25, 50), (37, 27, 49, 86), (49, 27, 35, 52), (56, 31, 29, 58), (54, 33, 31, 56), (52, 35, 33, 54), (37, 86, 95, 41), (47, 89, 85, 39), (41, 95, 93, 43), (43, 93, 91, 45), (45, 91, 89, 47), (48, 53, 148, 145), (87, 48, 145, 182), (59, 51, 146, 154), (51, 60, 157, 146), (53, 55, 150, 148), (55, 57, 152, 150), (57, 59, 154, 152), (60, 64, 161, 157), (63, 72, 169, 158), (70, 63, 158, 167), (64, 66, 163, 161), (66, 68, 165, 163), (68, 70, 167, 165), (72, 77, 172, 169), (83, 75, 170, 178), (75, 84, 181, 170), (77, 79, 174, 172), (79, 81, 176, 174), (81, 83, 178, 176), (84, 88, 185, 181), (94, 87, 182, 191), (88, 90, 187, 185), (90, 92, 189, 187), (92, 94, 191, 189), (96, 110, 118, 116, 114, 112, 108, 134, 142, 140, 138, 136, 132, 122, 130, 128, 126, 124, 120, 98, 106, 104, 102, 100), (97, 101, 166, 159), (97, 159, 168, 111), (107, 99, 156, 160), (121, 147, 156, 99), (101, 103, 164, 166), (103, 105, 162, 164), (105, 107, 160, 162), (179, 171, 109, 113), (109, 171, 180, 135), (168, 173, 119, 111), (177, 179, 113, 115), (175, 177, 115, 117), (173, 175, 117, 119), (155, 147, 121, 125), (133, 183, 144, 123), (144, 149, 131, 123), (153, 155, 125, 127), (151, 153, 127, 129), (149, 151, 129, 131), (133, 137, 190, 183), (143, 135, 180, 184), (137, 139, 188, 190), (139, 141, 186, 188), (141, 143, 184, 186)])
me_plane_001.polygons.foreach_set('use_smooth', [True] * 170)
me_plane_001.polygons.foreach_set('material_index', [0, 0, 0, 0, 0, 0, 0, 0, 0, 0, 0, 0, 0, 0, 0, 0, 0, 0, 0, 0, 0, 0, 0, 0, 0, 0, 0, 0, 0, 0, 0, 0, 0, 0, 0, 0, 0, 0, 0, 0, 0, 0, 0, 0, 0, 0, 0, 0, 1, 0, 1, 0, 1, 0, 1, 0, 1, 0, 0, 1, 0, 1, 0, 1, 0, 1, 0, 1, 1, 0, 1, 0, 1, 0, 1, 0, 1, 0, 0, 1, 0, 1, 0, 1, 0, 1, 0, 1, 1, 0, 1, 1, 1, 0, 0, 0, 0, 0, 0, 0, 0, 0, 0, 0, 0, 0, 0, 0, 0, 0, 0, 0, 0, 0, 0, 0, 0, 0, 0, 0, 0, 0, 0, 0, 0, 0, 0, 0, 0, 0, 0, 0, 0, 0, 0, 0, 0, 0, 0, 0, 0, 0, 0, 0, 0, 1, 0, 0, 0, 0, 0, 0, 0, 0, 0, 0, 0, 0, 0, 0, 0, 0, 0, 0, 0, 0, 0, 0, 0, 0])
_k = set([(0, 4), (0, 14), (1, 5), (1, 15), (2, 10), (2, 24), (3, 11), (3, 25), (4, 6), (5, 7), (6, 8), (7, 9), (8, 10), (9, 11), (12, 16), (12, 38), (13, 17), (13, 39), (14, 22), (15, 23), (16, 18), (17, 19), (18, 20), (19, 21), (20, 22), (21, 23), (24, 28), (25, 29), (26, 34), (26, 36), (27, 35), (27, 37), (28, 30), (29, 31), (30, 32), (31, 33), (32, 34), (33, 35), (36, 40), (37, 41), (38, 46), (39, 47), (40, 42), (41, 43), (42, 44), (43, 45), (44, 46), (45, 47), (48, 53), (48, 87), (49, 52), (49, 86), (50, 58), (50, 61), (51, 59), (51, 60), (52, 54), (53, 55), (54, 56), (55, 57), (56, 58), (57, 59), (60, 64), (61, 65), (62, 71), (62, 73), (63, 70), (63, 72), (64, 66), (65, 67), (66, 68), (67, 69), (68, 70), (69, 71), (72, 77), (73, 76), (74, 82), (74, 85), (75, 83), (75, 84), (76, 78), (77, 79), (78, 80), (79, 81), (80, 82), (81, 83), (84, 88), (85, 89), (86, 95), (87, 94), (88, 90), (89, 91), (90, 92), (91, 93), (92, 94), (93, 95), (96, 100), (96, 110), (97, 101), (97, 111), (98, 106), (98, 120), (99, 107), (99, 121), (100, 102), (101, 103), (102, 104), (103, 105), (104, 106), (105, 107), (108, 112), (108, 134), (109, 113), (109, 135), (110, 118), (111, 119), (112, 114), (113, 115), (114, 116), (115, 117), (116, 118), (117, 119), (120, 124), (121, 125), (122, 130), (122, 132), (123, 131), (123, 133), (124, 126), (125, 127), (126, 128), (127, 129), (128, 130), (129, 131), (132, 136), (133, 137), (134, 142), (135, 143), (136, 138), (137, 139), (138, 140), (139, 141), (140, 142), (141, 143), (144, 149), (144, 183), (145, 148), (145, 182), (146, 154), (146, 157), (147, 155), (147, 156), (148, 150), (149, 151), (150, 152), (151, 153), (152, 154), (153, 155), (156, 160), (157, 161), (158, 167), (158, 169), (159, 166), (159, 168), (160, 162), (161, 163), (162, 164), (163, 165), (164, 166), (165, 167), (168, 173), (169, 172), (170, 178), (170, 181), (171, 179), (171, 180), (172, 174), (173, 175), (174, 176), (175, 177), (176, 178), (177, 179), (180, 184), (181, 185), (182, 191), (183, 190), (184, 186), (185, 187), (186, 188), (187, 189), (188, 190), (189, 191)])
me_plane_001.attributes.new('sharp_edge', 'BOOLEAN', 'EDGE').data.foreach_set('value', [ (min(e.vertices), max(e.vertices)) in _k for e in me_plane_001.edges])
_uv = me_plane_001.uv_layers.new(name='UVMap')
_uv.uv.foreach_set('vector', [0.9466, 0.9943, 0.9245, 0.9953, 0.9249, 1.0, 0.9481, 0.9988, 0.9249, 1.0, 0.9481, 1.0, 0.9481, 1.0, 0.9249, 1.0, 0.967, 0.9891, 0.9466, 0.9943, 0.9481, 0.9988, 0.969, 0.9953, 0.9481, 1.0, 0.969, 1.0, 0.969, 0.9999, 0.9481, 1.0, 0.9891, 0.967, 0.967, 0.9891, 0.969, 0.9953, 0.9953, 0.969, 0.969, 1.0, 1.0, 0.969, 0.9999, 0.969, 0.969, 0.9999, 0.9943, 0.9466, 0.9891, 0.967, 0.9953, 0.969, 0.9988, 0.9481, 1.0, 0.969, 1.0, 0.9481, 1.0, 0.9481, 0.9999, 0.969, 0.9953, 0.9245, 0.9943, 0.9466, 0.9988, 0.9481, 1.0, 0.9249, 1.0, 0.9481, 1.0, 0.9249, 1.0, 0.9249, 1.0, 0.9481, 0.9481, 0.0, 0.9249, 0.0, 0.9249, 0.0, 0.9481, 3.182e-05, 0.9245, 0.004661, 0.9466, 0.005679, 0.9481, 0.001194, 0.9249, 0.0, 0.969, 0.0, 0.9481, 0.0, 0.9481, 3.182e-05, 0.969, 0.0001242, 0.9466, 0.005679, 0.967, 0.01087, 0.969, 0.004658, 0.9481, 0.001194, 1.0, 0.03097, 0.969, 0.0, 0.969, 0.0001242, 0.9999, 0.03097, 0.967, 0.01087, 0.9891, 0.03301, 0.9953, 0.03097, 0.969, 0.004658, 1.0, 0.05191, 1.0, 0.03097, 0.9999, 0.03097, 1.0, 0.05191, 0.9891, 0.03301, 0.9943, 0.05336, 0.9988, 0.05191, 0.9953, 0.03097, 1.0, 0.07513, 1.0, 0.05191, 1.0, 0.05191, 1.0, 0.07513, 0.9943, 0.05336, 0.9953, 0.07545, 1.0, 0.07513, 0.9988, 0.05191, 0.05336, 0.005679, 0.07545, 0.004661, 0.07513, 0.0, 0.05191, 0.001194, 0.07513, 0.0, 0.05191, 0.0, 0.05191, 3.182e-05, 0.07513, 0.0, 0.03301, 0.01087, 0.05336, 0.005679, 0.05191, 0.001194, 0.03097, 0.004658, 0.05191, 0.0, 0.03097, 0.0, 0.03097, 0.0001242, 0.05191, 3.182e-05, 0.01087, 0.03301, 0.03301, 0.01087, 0.03097, 0.004658, 0.004658, 0.03097, 0.03097, 0.0, 0.0, 0.03097, 0.0001242, 0.03097, 0.03097, 0.0001242, 0.005679, 0.05336, 0.01087, 0.03301, 0.004658, 0.03097, 0.001194, 0.05191, 0.0, 0.03097, 0.0, 0.05191, 3.182e-05, 0.05191, 0.0001242, 0.03097, 0.004661, 0.07545, 0.005679, 0.05336, 0.001194, 0.05191, 0.0, 0.07513, 0.0, 0.05191, 0.0, 0.07513, 0.0, 0.07513, 3.182e-05, 0.05191, 0.05191, 1.0, 0.07513, 1.0, 0.07513, 1.0, 0.05191, 1.0, 0.07545, 0.9953, 0.05336, 0.9943, 0.05191, 0.9988, 0.07513, 1.0, 0.03097, 1.0, 0.05191, 1.0, 0.05191, 1.0, 0.03097, 0.9999, 0.05336, 0.9943, 0.03301, 0.9891, 0.03097, 0.9953, 0.05191, 0.9988, 0.0, 0.969, 0.03097, 1.0, 0.03097, 0.9999, 0.0001242, 0.969, 0.03301, 0.9891, 0.01087, 0.967, 0.004658, 0.969, 0.03097, 0.9953, 0.0, 0.9481, 0.0, 0.969, 0.0001242, 0.969, 3.182e-05, 0.9481, 0.01087, 0.967, 0.005679, 0.9466, 0.001194, 0.9481, 0.004658, 0.969, 0.0, 0.9249, 0.0, 0.9481, 3.182e-05, 0.9481, 0.0, 0.9249, 0.005679, 0.9466, 0.004661, 0.9245, 0.0, 0.9249, 0.001194, 0.9481, 0.004661, 0.9245, 0.004661, 0.07545, 0.0, 0.07513, 0.0, 0.9249, 0.0, 0.07513, 0.0, 0.9249, 0.0, 0.9249, 0.0, 0.07513, 0.9249, 0.0, 0.07513, 0.0, 0.07545, 0.004661, 0.9245, 0.004661, 0.07513, 1.0, 0.9249, 1.0, 0.9245, 0.9953, 0.07545, 0.9953, 1.0, 0.9249, 1.0, 0.07513, 0.9953, 0.07545, 0.9953, 0.9245, 0.9249, 0.0, 0.07513, 0.0, 0.07513, 0.0, 0.9249, 0.0, 1.0, 0.9249, 1.0, 0.07513, 1.0, 0.07513, 1.0, 0.9249, 0.07513, 1.0, 0.9249, 1.0, 0.9249, 1.0, 0.07513, 1.0, 0.9481, 0.9988, 0.9249, 1.0, 0.9257, 0.9948, 0.9472, 0.9936, 0.9249, 1.0, 0.9481, 1.0, 0.9481, 1.0, 0.9249, 1.0, 0.969, 0.9954, 0.9481, 0.9988, 0.9472, 0.9936, 0.9671, 0.9879, 0.9481, 1.0, 0.969, 0.9999, 0.969, 1.0, 0.9481, 1.0, 0.9954, 0.969, 0.969, 0.9954, 0.9671, 0.9879, 0.9879, 0.9671, 0.969, 0.9999, 0.9999, 0.969, 1.0, 0.969, 0.969, 1.0, 0.9988, 0.9481, 0.9954, 0.969, 0.9879, 0.9671, 0.9936, 0.9472, 0.9999, 0.969, 1.0, 0.9481, 1.0, 0.9481, 1.0, 0.969, 1.0, 0.9249, 0.9988, 0.9481, 0.9936, 0.9472, 0.9948, 0.9257, 1.0, 0.9481, 1.0, 0.9249, 1.0, 0.9249, 1.0, 0.9481, 0.9481, 3.517e-05, 0.9249, 0.0, 0.9249, 0.0, 0.9481, 0.0, 0.9249, 0.0, 0.9481, 0.00119, 0.9472, 0.006426, 0.9257, 0.005223, 0.969, 0.0001373, 0.9481, 3.517e-05, 0.9481, 0.0, 0.969, 0.0, 0.9481, 0.00119, 0.969, 0.004645, 0.9671, 0.01208, 0.9472, 0.006426, 0.9999, 0.03097, 0.969, 0.0001373, 0.969, 0.0, 1.0, 0.03097, 0.969, 0.004645, 0.9954, 0.03097, 0.9879, 0.03294, 0.9671, 0.01208, 1.0, 0.05191, 0.9999, 0.03097, 1.0, 0.03097, 1.0, 0.05191, 0.9954, 0.03097, 0.9988, 0.05191, 0.9936, 0.05278, 0.9879, 0.03294, 1.0, 0.07513, 1.0, 0.05191, 1.0, 0.05191, 1.0, 0.07513, 0.9988, 0.05191, 1.0, 0.07513, 0.9948, 0.07432, 0.9936, 0.05278, 0.05191, 0.00119, 0.07513, 0.0, 0.07432, 0.005224, 0.05278, 0.006426, 0.07513, 0.0, 0.05191, 3.517e-05, 0.05191, 0.0, 0.07513, 0.0, 0.03097, 0.004645, 0.05191, 0.00119, 0.05278, 0.006426, 0.03294, 0.01208, 0.05191, 3.517e-05, 0.03097, 0.0001373, 0.03097, 0.0, 0.05191, 0.0, 0.004645, 0.03097, 0.03097, 0.004645, 0.03294, 0.01208, 0.01208, 0.03294, 0.03097, 0.0001373, 0.0001373, 0.03097, 0.0, 0.03097, 0.03097, 0.0, 0.00119, 0.05191, 0.004645, 0.03097, 0.01208, 0.03294, 0.006426, 0.05278, 0.0001373, 0.03097, 3.517e-05, 0.05191, 0.0, 0.05191, 0.0, 0.03097, 0.0, 0.07513, 0.00119, 0.05191, 0.006426, 0.05278, 0.005223, 0.07432, 3.517e-05, 0.05191, 0.0, 0.07513, 0.0, 0.07513, 0.0, 0.05191, 0.05191, 1.0, 0.07513, 1.0, 0.07513, 1.0, 0.05191, 1.0, 0.07513, 1.0, 0.05191, 0.9988, 0.05278, 0.9936, 0.07432, 0.9948, 0.03097, 0.9999, 0.05191, 1.0, 0.05191, 1.0, 0.03097, 1.0, 0.05191, 0.9988, 0.03097, 0.9954, 0.03294, 0.9879, 0.05278, 0.9936, 0.0001373, 0.969, 0.03097, 0.9999, 0.03097, 1.0, 0.0, 0.969, 0.03097, 0.9954, 0.004645, 0.969, 0.01208, 0.9671, 0.03294, 0.9879, 3.517e-05, 0.9481, 0.0001373, 0.969, 0.0, 0.969, 0.0, 0.9481, 0.004645, 0.969, 0.00119, 0.9481, 0.006426, 0.9472, 0.01208, 0.9671, 0.0, 0.9249, 3.517e-05, 0.9481, 0.0, 0.9481, 0.0, 0.9249, 0.00119, 0.9481, 0.0, 0.9249, 0.005224, 0.9257, 0.006426, 0.9472, 0.0, 0.9249, 0.0, 0.07513, 0.005223, 0.07432, 0.005224, 0.9257, 0.0, 0.07513, 0.0, 0.9249, 0.0, 0.9249, 0.0, 0.07513, 0.9257, 0.005223, 0.07432, 0.005224, 0.07513, 0.0, 0.9249, 0.0, 0.07432, 0.9948, 0.9257, 0.9948, 0.9249, 1.0, 0.07513, 1.0, 0.9948, 0.9257, 0.9948, 0.07432, 1.0, 0.07513, 1.0, 0.9249, 0.9249, 0.0, 0.07513, 0.0, 0.07513, 0.0, 0.9249, 0.0, 1.0, 0.9249, 1.0, 0.07513, 1.0, 0.07513, 1.0, 0.9249, 0.07513, 1.0, 0.9249, 1.0, 0.9249, 1.0, 0.07513, 1.0, 0.07545, 0.004661, 0.05336, 0.005679, 0.03301, 0.01087, 0.01087, 0.03301, 0.005679, 0.05336, 0.004661, 0.07545, 0.004661, 0.9245, 0.005679, 0.9466, 0.01087, 0.967, 0.03301, 0.9891, 0.05336, 0.9943, 0.07545, 0.9953, 0.9245, 0.9953, 0.9466, 0.9943, 0.967, 0.9891, 0.9891, 0.967, 0.9943, 0.9466, 0.9953, 0.9245, 0.9953, 0.07545, 0.9943, 0.05336, 0.9891, 0.03301, 0.967, 0.01087, 0.9466, 0.005679, 0.9245, 0.004661, 0.07513, 0.0, 0.07513, 0.0, 0.05191, 3.182e-05, 0.05191, 0.001194, 0.07513, 0.0, 0.9249, 0.0, 0.9249, 0.0, 0.07513, 0.0, 0.001194, 0.05191, 3.182e-05, 0.05191, 0.0, 0.07513, 0.0, 0.07513, 0.0, 0.9249, 0.0, 0.07513, 0.0, 0.07513, 0.0, 0.9249, 0.05191, 0.001194, 0.05191, 3.182e-05, 0.03097, 0.0001242, 0.03097, 0.004658, 0.03097, 0.004658, 0.03097, 0.0001242, 0.0001242, 0.03097, 0.004658, 0.03097, 0.004658, 0.03097, 0.0001242, 0.03097, 3.182e-05, 0.05191, 0.001194, 0.05191, 1.0, 0.05191, 0.9988, 0.05191, 1.0, 0.07513, 1.0, 0.07513, 1.0, 0.07513, 1.0, 0.9249, 1.0, 0.9249, 1.0, 0.07513, 0.9249, 0.0, 0.9249, 0.0, 0.9481, 0.001194, 0.9481, 3.182e-05, 0.9999, 0.03097, 0.9953, 0.03097, 0.9988, 0.05191, 1.0, 0.05191, 0.969, 0.0001242, 0.969, 0.004658, 0.9953, 0.03097, 0.9999, 0.03097, 0.9481, 3.182e-05, 0.9481, 0.001194, 0.969, 0.004658, 0.969, 0.0001242, 3.182e-05, 0.9481, 0.001194, 0.9481, 0.0, 0.9249, 0.0, 0.9249, 0.9249, 1.0, 0.07513, 1.0, 0.07513, 1.0, 0.9249, 1.0, 0.07513, 1.0, 0.07513, 1.0, 0.05191, 0.9988, 0.05191, 1.0, 0.0001242, 0.969, 0.004658, 0.969, 0.001194, 0.9481, 3.182e-05, 0.9481, 0.03097, 0.9999, 0.03097, 0.9953, 0.004658, 0.969, 0.0001242, 0.969, 0.05191, 1.0, 0.05191, 0.9988, 0.03097, 0.9953, 0.03097, 0.9999, 0.9249, 1.0, 0.9249, 1.0, 0.9481, 1.0, 0.9481, 0.9988, 0.9988, 0.9481, 1.0, 0.9481, 1.0, 0.9249, 1.0, 0.9249, 0.9481, 0.9988, 0.9481, 1.0, 0.969, 0.9999, 0.969, 0.9953, 0.969, 0.9953, 0.969, 0.9999, 0.9999, 0.969, 0.9953, 0.969, 0.9953, 0.969, 0.9999, 0.969, 1.0, 0.9481, 0.9988, 0.9481, 0.07513, 1.0, 0.05191, 1.0, 0.05191, 1.0, 0.07513, 1.0, 0.9249, 1.0, 0.07513, 1.0, 0.07513, 1.0, 0.9249, 1.0, 0.0, 0.9481, 0.0, 0.9249, 0.0, 0.9249, 0.0, 0.9481, 0.0, 0.9249, 0.0, 0.07513, 0.0, 0.07513, 0.0, 0.9249, 0.05191, 1.0, 0.03097, 1.0, 0.03097, 1.0, 0.05191, 1.0, 0.03097, 1.0, 0.0, 0.969, 0.0, 0.969, 0.03097, 1.0, 0.0, 0.969, 0.0, 0.9481, 0.0, 0.9481, 0.0, 0.969, 0.0, 0.07513, 0.0, 0.05191, 0.0, 0.05191, 0.0, 0.07513, 0.07513, 0.0, 0.9249, 0.0, 0.9249, 0.0, 0.07513, 0.0, 0.05191, 0.0, 0.07513, 0.0, 0.07513, 0.0, 0.05191, 0.0, 0.0, 0.05191, 0.0, 0.03097, 0.0, 0.03097, 0.0, 0.05191, 0.0, 0.03097, 0.03097, 0.0, 0.03097, 0.0, 0.0, 0.03097, 0.03097, 0.0, 0.05191, 0.0, 0.05191, 0.0, 0.03097, 0.0, 0.9249, 0.0, 0.9481, 0.0, 0.9481, 0.0, 0.9249, 0.0, 1.0, 0.05191, 1.0, 0.07513, 1.0, 0.07513, 1.0, 0.05191, 1.0, 0.07513, 1.0, 0.9249, 1.0, 0.9249, 1.0, 0.07513, 0.9481, 0.0, 0.969, 0.0, 0.969, 0.0, 0.9481, 0.0, 0.969, 0.0, 1.0, 0.03097, 1.0, 0.03097, 0.969, 0.0, 1.0, 0.03097, 1.0, 0.05191, 1.0, 0.05191, 1.0, 0.03097, 1.0, 0.9249, 1.0, 0.9481, 1.0, 0.9481, 1.0, 0.9249, 0.9481, 1.0, 0.9249, 1.0, 0.9249, 1.0, 0.9481, 1.0, 1.0, 0.9481, 1.0, 0.969, 1.0, 0.969, 1.0, 0.9481, 1.0, 0.969, 0.969, 1.0, 0.969, 1.0, 1.0, 0.969, 0.969, 1.0, 0.9481, 1.0, 0.9481, 1.0, 0.969, 1.0, 0.07432, 0.005224, 0.9257, 0.005223, 0.9472, 0.006426, 0.9671, 0.01208, 0.9879, 0.03294, 0.9936, 0.05278, 0.9948, 0.07432, 0.9948, 0.9257, 0.9936, 0.9472, 0.9879, 0.9671, 0.9671, 0.9879, 0.9472, 0.9936, 0.9257, 0.9948, 0.07432, 0.9948, 0.05278, 0.9936, 0.03294, 0.9879, 0.01208, 0.9671, 0.006426, 0.9472, 0.005224, 0.9257, 0.005223, 0.07432, 0.006426, 0.05278, 0.01208, 0.03294, 0.03294, 0.01208, 0.05278, 0.006426, 0.07513, 0.0, 0.05191, 0.00119, 0.05191, 3.517e-05, 0.07513, 0.0, 0.07513, 0.0, 0.07513, 0.0, 0.9249, 0.0, 0.9249, 0.0, 0.00119, 0.05191, 0.0, 0.07513, 0.0, 0.07513, 3.517e-05, 0.05191, 0.0, 0.9249, 0.0, 0.9249, 0.0, 0.07513, 0.0, 0.07513, 0.05191, 0.00119, 0.03097, 0.004645, 0.03097, 0.0001373, 0.05191, 3.517e-05, 0.03097, 0.004645, 0.004645, 0.03097, 0.0001373, 0.03097, 0.03097, 0.0001373, 0.004645, 0.03097, 0.00119, 0.05191, 3.517e-05, 0.05191, 0.0001373, 0.03097, 1.0, 0.05191, 1.0, 0.07513, 1.0, 0.07513, 0.9988, 0.05191, 1.0, 0.07513, 1.0, 0.07513, 1.0, 0.9249, 1.0, 0.9249, 0.9249, 0.0, 0.9481, 3.517e-05, 0.9481, 0.00119, 0.9249, 0.0, 0.9999, 0.03097, 1.0, 0.05191, 0.9988, 0.05191, 0.9954, 0.03097, 0.969, 0.0001373, 0.9999, 0.03097, 0.9954, 0.03097, 0.969, 0.004645, 0.9481, 3.517e-05, 0.969, 0.0001373, 0.969, 0.004645, 0.9481, 0.00119, 3.517e-05, 0.9481, 0.0, 0.9249, 0.0, 0.9249, 0.00119, 0.9481, 0.9249, 1.0, 0.9249, 1.0, 0.07513, 1.0, 0.07513, 1.0, 0.07513, 1.0, 0.05191, 1.0, 0.05191, 0.9988, 0.07513, 1.0, 0.0001373, 0.969, 3.517e-05, 0.9481, 0.00119, 0.9481, 0.004645, 0.969, 0.03097, 0.9999, 0.0001373, 0.969, 0.004645, 0.969, 0.03097, 0.9954, 0.05191, 1.0, 0.03097, 0.9999, 0.03097, 0.9954, 0.05191, 0.9988, 0.9249, 1.0, 0.9481, 0.9988, 0.9481, 1.0, 0.9249, 1.0, 0.9988, 0.9481, 1.0, 0.9249, 1.0, 0.9249, 1.0, 0.9481, 0.9481, 0.9988, 0.969, 0.9954, 0.969, 0.9999, 0.9481, 1.0, 0.969, 0.9954, 0.9954, 0.969, 0.9999, 0.969, 0.969, 0.9999, 0.9954, 0.969, 0.9988, 0.9481, 1.0, 0.9481, 0.9999, 0.969])
me_plane_001.materials.append(mat_material_002)
me_plane_001.materials.append(mat_material_003)
me_plane_001.update()
me_cube_002 = bpy.data.meshes.new('Cube.002')
me_cube_002.from_pydata([(-1.0, -1.0, -1.0), (-1.0, -1.0, 1.0), (-1.0, 1.0, -1.0), (-1.0, 1.0, 1.0), (1.0, -1.0, -1.0), (1.0, -1.0, 1.0), (1.0, 1.0, -1.0), (1.0, 1.0, 1.0)], [], [(0, 1, 3, 2), (2, 3, 7, 6), (6, 7, 5, 4), (4, 5, 1, 0), (2, 6, 4, 0), (7, 3, 1, 5)])
_uv = me_cube_002.uv_layers.new(name='UVMap')
_uv.uv.foreach_set('vector', [0.375, 0.0, 0.625, 0.0, 0.625, 0.25, 0.375, 0.25, 0.375, 0.25, 0.625, 0.25, 0.625, 0.5, 0.375, 0.5, 0.375, 0.5, 0.625, 0.5, 0.625, 0.75, 0.375, 0.75, 0.375, 0.75, 0.625, 0.75, 0.625, 1.0, 0.375, 1.0, 0.125, 0.5, 0.375, 0.5, 0.375, 0.75, 0.125, 0.75, 0.625, 0.5, 0.875, 0.5, 0.875, 0.75, 0.625, 0.75])
me_cube_002.update()
me_cube_003 = bpy.data.meshes.new('Cube.003')
me_cube_003.from_pydata([(-1.0, -1.0, -1.0), (-1.0, -1.0, 22.03), (-1.0, 1.0, -1.0), (-1.0, 1.0, 22.03), (1.0, -1.0, -1.0), (1.0, -1.0, 22.03), (1.0, 1.0, -1.0), (1.0, 1.0, 22.03)], [], [(0, 1, 3, 2), (2, 3, 7, 6), (6, 7, 5, 4), (4, 5, 1, 0), (2, 6, 4, 0), (7, 3, 1, 5)])
_uv = me_cube_003.uv_layers.new(name='UVMap')
_uv.uv.foreach_set('vector', [0.375, 0.0, 0.625, 0.0, 0.625, 0.25, 0.375, 0.25, 0.375, 0.25, 0.625, 0.25, 0.625, 0.5, 0.375, 0.5, 0.375, 0.5, 0.625, 0.5, 0.625, 0.75, 0.375, 0.75, 0.375, 0.75, 0.625, 0.75, 0.625, 1.0, 0.375, 1.0, 0.125, 0.5, 0.375, 0.5, 0.375, 0.75, 0.125, 0.75, 0.625, 0.5, 0.875, 0.5, 0.875, 0.75, 0.625, 0.75])
me_cube_003.update()
me_cube_004 = bpy.data.meshes.new('Cube.004')
me_cube_004.from_pydata([(-1.0, -1.0, -1.0), (-1.0, -1.0, 22.03), (-1.0, 1.0, -1.0), (-1.0, 1.0, 22.03), (1.0, -1.0, -1.0), (1.0, -1.0, 22.03), (1.0, 1.0, -1.0), (1.0, 1.0, 22.03)], [], [(0, 1, 3, 2), (2, 3, 7, 6), (6, 7, 5, 4), (4, 5, 1, 0), (2, 6, 4, 0), (7, 3, 1, 5)])
_uv = me_cube_004.uv_layers.new(name='UVMap')
_uv.uv.foreach_set('vector', [0.375, 0.0, 0.625, 0.0, 0.625, 0.25, 0.375, 0.25, 0.375, 0.25, 0.625, 0.25, 0.625, 0.5, 0.375, 0.5, 0.375, 0.5, 0.625, 0.5, 0.625, 0.75, 0.375, 0.75, 0.375, 0.75, 0.625, 0.75, 0.625, 1.0, 0.375, 1.0, 0.125, 0.5, 0.375, 0.5, 0.375, 0.75, 0.125, 0.75, 0.625, 0.5, 0.875, 0.5, 0.875, 0.75, 0.625, 0.75])
me_cube_004.update()
me_cube_005 = bpy.data.meshes.new('Cube.005')
me_cube_005.from_pydata([(-1.0, -1.0, -1.0), (-1.0, -1.0, 22.03), (-1.0, 1.0, -1.0), (-1.0, 1.0, 22.03), (1.0, -1.0, -1.0), (1.0, -1.0, 22.03), (1.0, 1.0, -1.0), (1.0, 1.0, 22.03)], [], [(0, 1, 3, 2), (2, 3, 7, 6), (6, 7, 5, 4), (4, 5, 1, 0), (2, 6, 4, 0), (7, 3, 1, 5)])
_uv = me_cube_005.uv_layers.new(name='UVMap')
_uv.uv.foreach_set('vector', [0.375, 0.0, 0.625, 0.0, 0.625, 0.25, 0.375, 0.25, 0.375, 0.25, 0.625, 0.25, 0.625, 0.5, 0.375, 0.5, 0.375, 0.5, 0.625, 0.5, 0.625, 0.75, 0.375, 0.75, 0.375, 0.75, 0.625, 0.75, 0.625, 1.0, 0.375, 1.0, 0.125, 0.5, 0.375, 0.5, 0.375, 0.75, 0.125, 0.75, 0.625, 0.5, 0.875, 0.5, 0.875, 0.75, 0.625, 0.75])
me_cube_005.update()
me_cube_006 = bpy.data.meshes.new('Cube.006')
me_cube_006.from_pydata([(-1.0, -1.0, -1.0), (-1.0, -1.0, 22.03), (-1.0, 1.0, -1.0), (-1.0, 1.0, 22.03), (1.0, -1.0, -1.0), (1.0, -1.0, 22.03), (1.0, 1.0, -1.0), (1.0, 1.0, 22.03)], [], [(0, 1, 3, 2), (2, 3, 7, 6), (6, 7, 5, 4), (4, 5, 1, 0), (2, 6, 4, 0), (7, 3, 1, 5)])
_uv = me_cube_006.uv_layers.new(name='UVMap')
_uv.uv.foreach_set('vector', [0.375, 0.0, 0.625, 0.0, 0.625, 0.25, 0.375, 0.25, 0.375, 0.25, 0.625, 0.25, 0.625, 0.5, 0.375, 0.5, 0.375, 0.5, 0.625, 0.5, 0.625, 0.75, 0.375, 0.75, 0.375, 0.75, 0.625, 0.75, 0.625, 1.0, 0.375, 1.0, 0.125, 0.5, 0.375, 0.5, 0.375, 0.75, 0.125, 0.75, 0.625, 0.5, 0.875, 0.5, 0.875, 0.75, 0.625, 0.75])
me_cube_006.update()

# ---- objects
ob_cube = bpy.data.objects.new('Cube', me_cube)
ob_tray = bpy.data.objects.new('Tray', me_plane_001)
ob_tray_collider = bpy.data.objects.new('Tray_Collider', me_cube_002)
ob_tray_collider_001 = bpy.data.objects.new('Tray_Collider.001', me_cube_003)
ob_tray_collider_002 = bpy.data.objects.new('Tray_Collider.002', me_cube_003)
ob_tray_collider_003 = bpy.data.objects.new('Tray_Collider.003', me_cube_004)
ob_tray_collider_004 = bpy.data.objects.new('Tray_Collider.004', me_cube_004)
ob_tray_collider_005 = bpy.data.objects.new('Tray_Collider.005', me_cube_005)
ob_tray_collider_006 = bpy.data.objects.new('Tray_Collider.006', me_cube_005)
ob_tray_collider_007 = bpy.data.objects.new('Tray_Collider.007', me_cube_006)
ob_tray_collider_008 = bpy.data.objects.new('Tray_Collider.008', me_cube_006)

# ---- transforms, parenting, visibility, modifiers, constraints
ob_cube.location = (0.0, 0.0, 0.0)
ob_tray.location = (0.0, 0.0, 0.0)
ob_tray_collider.location = (0.0, 0.0, 0.212)
ob_tray_collider.scale = (9.993, 9.935, 0.1647)
ob_tray_collider_001.location = (-9.735, 0.0, 0.212)
ob_tray_collider_001.scale = (0.198, 9.935, 0.1647)
ob_tray_collider_002.location = (9.749, 0.0, 0.212)
ob_tray_collider_002.scale = (0.198, 9.935, 0.1647)
ob_tray_collider_003.location = (0.007269, 9.742, 0.212)
ob_tray_collider_003.rotation_euler = (0.0, -0.0, 1.571)
ob_tray_collider_003.scale = (0.198, 9.935, 0.1647)
ob_tray_collider_004.location = (0.007269, -9.742, 0.212)
ob_tray_collider_004.rotation_euler = (0.0, -0.0, 1.571)
ob_tray_collider_004.scale = (0.198, 9.935, 0.1647)
ob_tray_collider_005.location = (9.18, -9.248, 0.212)
ob_tray_collider_005.rotation_euler = (0.0, -0.0, 2.356)
ob_tray_collider_005.scale = (0.198, 0.7995, 0.1647)
ob_tray_collider_006.location = (-9.212, 9.185, 0.212)
ob_tray_collider_006.rotation_euler = (0.0, -0.0, 2.356)
ob_tray_collider_006.scale = (0.198, 0.7995, 0.1647)
ob_tray_collider_007.location = (9.2, 9.164, 0.212)
ob_tray_collider_007.rotation_euler = (0.0, -0.0, 3.927)
ob_tray_collider_007.scale = (0.198, 0.7995, 0.1647)
ob_tray_collider_008.location = (-9.232, -9.227, 0.212)
ob_tray_collider_008.rotation_euler = (0.0, -0.0, 3.927)
ob_tray_collider_008.scale = (0.198, 0.7995, 0.1647)

# ---- collection membership
scene.collection.objects.link(ob_cube)
scene.collection.objects.link(ob_tray)
scene.collection.objects.link(ob_tray_collider)
scene.collection.objects.link(ob_tray_collider_001)
scene.collection.objects.link(ob_tray_collider_002)
scene.collection.objects.link(ob_tray_collider_003)
scene.collection.objects.link(ob_tray_collider_004)
scene.collection.objects.link(ob_tray_collider_005)
scene.collection.objects.link(ob_tray_collider_006)
scene.collection.objects.link(ob_tray_collider_007)
scene.collection.objects.link(ob_tray_collider_008)

# ---- scene / render settings (as saved in the file)
scene.frame_start = 1; scene.frame_end = 250; scene.frame_set(-1)
scene.render.engine = 'BLENDER_EEVEE_NEXT'
scene.render.bake_bias = 0.0
scene.render.bake_samples = 0
bpy.context.view_layer.update()

# ---- added for rendering (the .blend has no active camera and no usable light): camera, sun
cam_auto = bpy.data.cameras.new('AutoCamera')
cam_auto.lens = 50.0
cam_auto.sensor_width = 36.0
cam_auto.clip_end = 1000.0
ob_auto_camera = bpy.data.objects.new('AutoCamera', cam_auto)
scene.collection.objects.link(ob_auto_camera)
ob_auto_camera.location = (26.5515, -31.8618, 22.6669)
ob_auto_camera.rotation_euler = (1.09748, -7.21219e-08, 0.694738)
scene.camera = ob_auto_camera
light_auto_sun = bpy.data.lights.new('AutoSun', 'SUN')
light_auto_sun.energy = 3.0
light_auto_sun.angle = 0.0523599
ob_auto_sun = bpy.data.objects.new('AutoSun', light_auto_sun)
scene.collection.objects.link(ob_auto_sun)
ob_auto_sun.rotation_euler = (0.872665, 0.174533, 0.523599)
bpy.context.view_layer.update()
